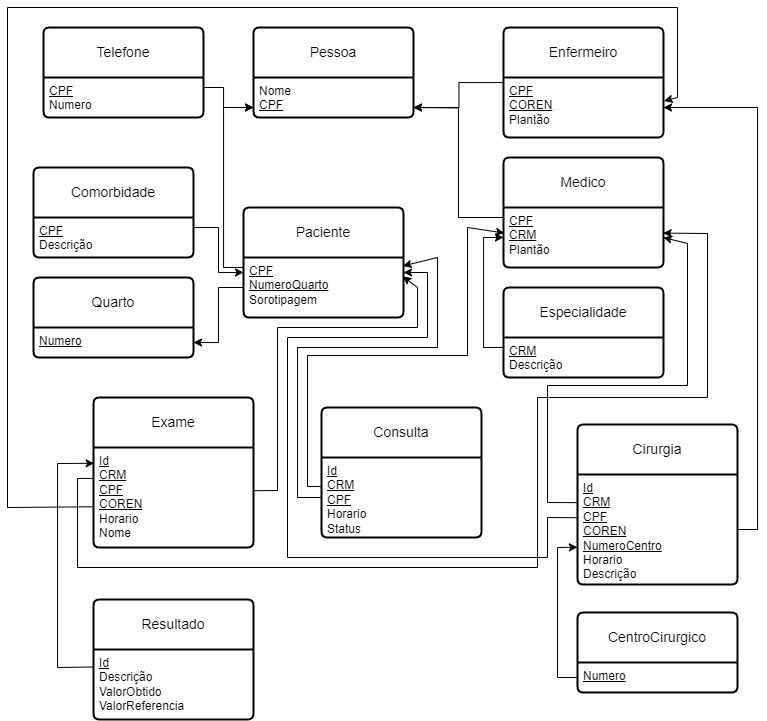

The diagram above was exported from draw.io. Its source (the exported page's mxGraphModel, read from the mxfile embedded in the PNG):
<mxGraphModel dx="1969" dy="882" grid="1" gridSize="10" guides="1" tooltips="1" connect="1" arrows="1" fold="1" page="1" pageScale="1" pageWidth="827" pageHeight="1169" math="0" shadow="0">
  <root>
    <mxCell id="0" />
    <mxCell id="1" parent="0" />
    <mxCell id="9bwa7Tcw073TKH0LqOVk-1" value="Pessoa" style="swimlane;childLayout=stackLayout;horizontal=1;startSize=50;horizontalStack=0;rounded=1;fontSize=14;fontStyle=0;strokeWidth=2;resizeParent=0;resizeLast=1;shadow=0;dashed=0;align=center;arcSize=4;whiteSpace=wrap;html=1;" vertex="1" parent="1">
      <mxGeometry x="266" y="30" width="160" height="90" as="geometry" />
    </mxCell>
    <mxCell id="9bwa7Tcw073TKH0LqOVk-2" value="Nome&lt;br&gt;&lt;u&gt;CPF&lt;/u&gt;" style="align=left;strokeColor=none;fillColor=none;spacingLeft=4;fontSize=12;verticalAlign=top;resizable=0;rotatable=0;part=1;html=1;" vertex="1" parent="9bwa7Tcw073TKH0LqOVk-1">
      <mxGeometry y="50" width="160" height="40" as="geometry" />
    </mxCell>
    <mxCell id="9bwa7Tcw073TKH0LqOVk-7" value="Telefone" style="swimlane;childLayout=stackLayout;horizontal=1;startSize=50;horizontalStack=0;rounded=1;fontSize=14;fontStyle=0;strokeWidth=2;resizeParent=0;resizeLast=1;shadow=0;dashed=0;align=center;arcSize=4;whiteSpace=wrap;html=1;" vertex="1" parent="1">
      <mxGeometry x="56" y="30" width="160" height="90" as="geometry" />
    </mxCell>
    <mxCell id="9bwa7Tcw073TKH0LqOVk-8" value="&lt;u&gt;CPF&lt;/u&gt;&lt;br&gt;Numero" style="align=left;strokeColor=none;fillColor=none;spacingLeft=4;fontSize=12;verticalAlign=top;resizable=0;rotatable=0;part=1;html=1;" vertex="1" parent="9bwa7Tcw073TKH0LqOVk-7">
      <mxGeometry y="50" width="160" height="40" as="geometry" />
    </mxCell>
    <mxCell id="9bwa7Tcw073TKH0LqOVk-9" value="" style="edgeStyle=orthogonalEdgeStyle;rounded=0;orthogonalLoop=1;jettySize=auto;html=1;exitX=1;exitY=0.25;exitDx=0;exitDy=0;entryX=0;entryY=0.75;entryDx=0;entryDy=0;" edge="1" parent="1" source="9bwa7Tcw073TKH0LqOVk-8" target="9bwa7Tcw073TKH0LqOVk-2">
      <mxGeometry relative="1" as="geometry">
        <Array as="points">
          <mxPoint x="236" y="90" />
          <mxPoint x="236" y="110" />
        </Array>
      </mxGeometry>
    </mxCell>
    <mxCell id="9bwa7Tcw073TKH0LqOVk-14" value="" style="edgeStyle=orthogonalEdgeStyle;rounded=0;orthogonalLoop=1;jettySize=auto;html=1;entryX=0;entryY=0.75;entryDx=0;entryDy=0;exitX=0;exitY=0.25;exitDx=0;exitDy=0;" edge="1" parent="1" source="9bwa7Tcw073TKH0LqOVk-11" target="9bwa7Tcw073TKH0LqOVk-2">
      <mxGeometry relative="1" as="geometry">
        <Array as="points">
          <mxPoint x="236" y="270" />
          <mxPoint x="236" y="110" />
        </Array>
      </mxGeometry>
    </mxCell>
    <mxCell id="9bwa7Tcw073TKH0LqOVk-10" value="Paciente" style="swimlane;childLayout=stackLayout;horizontal=1;startSize=50;horizontalStack=0;rounded=1;fontSize=14;fontStyle=0;strokeWidth=2;resizeParent=0;resizeLast=1;shadow=0;dashed=0;align=center;arcSize=4;whiteSpace=wrap;html=1;" vertex="1" parent="1">
      <mxGeometry x="256" y="210" width="160" height="110" as="geometry" />
    </mxCell>
    <mxCell id="9bwa7Tcw073TKH0LqOVk-11" value="&lt;u&gt;CPF&lt;br&gt;NumeroQuarto&lt;br&gt;&lt;/u&gt;Sorotipagem" style="align=left;strokeColor=none;fillColor=none;spacingLeft=4;fontSize=12;verticalAlign=top;resizable=0;rotatable=0;part=1;html=1;" vertex="1" parent="9bwa7Tcw073TKH0LqOVk-10">
      <mxGeometry y="50" width="160" height="60" as="geometry" />
    </mxCell>
    <mxCell id="9bwa7Tcw073TKH0LqOVk-19" value="" style="edgeStyle=orthogonalEdgeStyle;rounded=0;orthogonalLoop=1;jettySize=auto;html=1;exitX=1;exitY=0.25;exitDx=0;exitDy=0;entryX=0;entryY=0.25;entryDx=0;entryDy=0;" edge="1" parent="1" source="9bwa7Tcw073TKH0LqOVk-16" target="9bwa7Tcw073TKH0LqOVk-11">
      <mxGeometry relative="1" as="geometry">
        <mxPoint x="236" y="270" as="targetPoint" />
      </mxGeometry>
    </mxCell>
    <mxCell id="9bwa7Tcw073TKH0LqOVk-15" value="Comorbidade" style="swimlane;childLayout=stackLayout;horizontal=1;startSize=50;horizontalStack=0;rounded=1;fontSize=14;fontStyle=0;strokeWidth=2;resizeParent=0;resizeLast=1;shadow=0;dashed=0;align=center;arcSize=4;whiteSpace=wrap;html=1;" vertex="1" parent="1">
      <mxGeometry x="46" y="170" width="160" height="90" as="geometry" />
    </mxCell>
    <mxCell id="9bwa7Tcw073TKH0LqOVk-16" value="&lt;u&gt;CPF&lt;/u&gt;&lt;br&gt;Descrição&lt;br&gt;" style="align=left;strokeColor=none;fillColor=none;spacingLeft=4;fontSize=12;verticalAlign=top;resizable=0;rotatable=0;part=1;html=1;" vertex="1" parent="9bwa7Tcw073TKH0LqOVk-15">
      <mxGeometry y="50" width="160" height="40" as="geometry" />
    </mxCell>
    <mxCell id="9bwa7Tcw073TKH0LqOVk-20" value="Quarto" style="swimlane;childLayout=stackLayout;horizontal=1;startSize=50;horizontalStack=0;rounded=1;fontSize=14;fontStyle=0;strokeWidth=2;resizeParent=0;resizeLast=1;shadow=0;dashed=0;align=center;arcSize=4;whiteSpace=wrap;html=1;" vertex="1" parent="1">
      <mxGeometry x="46" y="280" width="160" height="80" as="geometry" />
    </mxCell>
    <mxCell id="9bwa7Tcw073TKH0LqOVk-21" value="&lt;u&gt;Numero&lt;br&gt;&lt;/u&gt;" style="align=left;strokeColor=none;fillColor=none;spacingLeft=4;fontSize=12;verticalAlign=top;resizable=0;rotatable=0;part=1;html=1;" vertex="1" parent="9bwa7Tcw073TKH0LqOVk-20">
      <mxGeometry y="50" width="160" height="30" as="geometry" />
    </mxCell>
    <mxCell id="9bwa7Tcw073TKH0LqOVk-34" value="" style="edgeStyle=orthogonalEdgeStyle;rounded=0;orthogonalLoop=1;jettySize=auto;html=1;" edge="1" parent="1" source="9bwa7Tcw073TKH0LqOVk-29">
      <mxGeometry relative="1" as="geometry">
        <mxPoint x="426" y="110" as="targetPoint" />
      </mxGeometry>
    </mxCell>
    <mxCell id="9bwa7Tcw073TKH0LqOVk-29" value="Enfermeiro" style="swimlane;childLayout=stackLayout;horizontal=1;startSize=50;horizontalStack=0;rounded=1;fontSize=14;fontStyle=0;strokeWidth=2;resizeParent=0;resizeLast=1;shadow=0;dashed=0;align=center;arcSize=4;whiteSpace=wrap;html=1;" vertex="1" parent="1">
      <mxGeometry x="516" y="30" width="160" height="110" as="geometry" />
    </mxCell>
    <mxCell id="9bwa7Tcw073TKH0LqOVk-30" value="&lt;u&gt;CPF&lt;/u&gt;&lt;br&gt;&lt;u&gt;COREN&lt;/u&gt;&lt;br&gt;Plantão" style="align=left;strokeColor=none;fillColor=none;spacingLeft=4;fontSize=12;verticalAlign=top;resizable=0;rotatable=0;part=1;html=1;" vertex="1" parent="9bwa7Tcw073TKH0LqOVk-29">
      <mxGeometry y="50" width="160" height="60" as="geometry" />
    </mxCell>
    <mxCell id="9bwa7Tcw073TKH0LqOVk-32" value="Medico" style="swimlane;childLayout=stackLayout;horizontal=1;startSize=50;horizontalStack=0;rounded=1;fontSize=14;fontStyle=0;strokeWidth=2;resizeParent=0;resizeLast=1;shadow=0;dashed=0;align=center;arcSize=4;whiteSpace=wrap;html=1;" vertex="1" parent="1">
      <mxGeometry x="516" y="160" width="160" height="110" as="geometry" />
    </mxCell>
    <mxCell id="9bwa7Tcw073TKH0LqOVk-33" value="&lt;u&gt;CPF&lt;br&gt;CRM&lt;br&gt;&lt;/u&gt;Plantão&lt;u&gt;&lt;br&gt;&lt;/u&gt;" style="align=left;strokeColor=none;fillColor=none;spacingLeft=4;fontSize=12;verticalAlign=top;resizable=0;rotatable=0;part=1;html=1;" vertex="1" parent="9bwa7Tcw073TKH0LqOVk-32">
      <mxGeometry y="50" width="160" height="60" as="geometry" />
    </mxCell>
    <mxCell id="9bwa7Tcw073TKH0LqOVk-35" value="" style="edgeStyle=orthogonalEdgeStyle;rounded=0;orthogonalLoop=1;jettySize=auto;html=1;entryX=1;entryY=0.75;entryDx=0;entryDy=0;" edge="1" parent="1" source="9bwa7Tcw073TKH0LqOVk-33" target="9bwa7Tcw073TKH0LqOVk-2">
      <mxGeometry relative="1" as="geometry">
        <Array as="points">
          <mxPoint x="471" y="220" />
          <mxPoint x="471" y="110" />
        </Array>
      </mxGeometry>
    </mxCell>
    <mxCell id="9bwa7Tcw073TKH0LqOVk-43" value="" style="edgeStyle=orthogonalEdgeStyle;rounded=0;orthogonalLoop=1;jettySize=auto;html=1;exitX=0;exitY=0.25;exitDx=0;exitDy=0;entryX=0;entryY=0.5;entryDx=0;entryDy=0;" edge="1" parent="1" source="9bwa7Tcw073TKH0LqOVk-37" target="9bwa7Tcw073TKH0LqOVk-33">
      <mxGeometry relative="1" as="geometry" />
    </mxCell>
    <mxCell id="9bwa7Tcw073TKH0LqOVk-36" value="Especialidade" style="swimlane;childLayout=stackLayout;horizontal=1;startSize=50;horizontalStack=0;rounded=1;fontSize=14;fontStyle=0;strokeWidth=2;resizeParent=0;resizeLast=1;shadow=0;dashed=0;align=center;arcSize=4;whiteSpace=wrap;html=1;" vertex="1" parent="1">
      <mxGeometry x="516" y="290" width="160" height="90" as="geometry" />
    </mxCell>
    <mxCell id="9bwa7Tcw073TKH0LqOVk-37" value="&lt;u&gt;CRM&lt;/u&gt;&lt;br&gt;Descrição" style="align=left;strokeColor=none;fillColor=none;spacingLeft=4;fontSize=12;verticalAlign=top;resizable=0;rotatable=0;part=1;html=1;" vertex="1" parent="9bwa7Tcw073TKH0LqOVk-36">
      <mxGeometry y="50" width="160" height="40" as="geometry" />
    </mxCell>
    <mxCell id="9bwa7Tcw073TKH0LqOVk-40" value="CentroCirurgico" style="swimlane;childLayout=stackLayout;horizontal=1;startSize=50;horizontalStack=0;rounded=1;fontSize=14;fontStyle=0;strokeWidth=2;resizeParent=0;resizeLast=1;shadow=0;dashed=0;align=center;arcSize=4;whiteSpace=wrap;html=1;" vertex="1" parent="1">
      <mxGeometry x="590" y="615" width="160" height="80" as="geometry" />
    </mxCell>
    <mxCell id="9bwa7Tcw073TKH0LqOVk-41" value="&lt;u&gt;Numero&lt;/u&gt;" style="align=left;strokeColor=none;fillColor=none;spacingLeft=4;fontSize=12;verticalAlign=top;resizable=0;rotatable=0;part=1;html=1;" vertex="1" parent="9bwa7Tcw073TKH0LqOVk-40">
      <mxGeometry y="50" width="160" height="30" as="geometry" />
    </mxCell>
    <mxCell id="9bwa7Tcw073TKH0LqOVk-44" value="Exame" style="swimlane;childLayout=stackLayout;horizontal=1;startSize=50;horizontalStack=0;rounded=1;fontSize=14;fontStyle=0;strokeWidth=2;resizeParent=0;resizeLast=1;shadow=0;dashed=0;align=center;arcSize=4;whiteSpace=wrap;html=1;" vertex="1" parent="1">
      <mxGeometry x="106" y="400" width="160" height="150" as="geometry" />
    </mxCell>
    <mxCell id="9bwa7Tcw073TKH0LqOVk-45" value="&lt;u&gt;Id&lt;br&gt;CRM&lt;br&gt;CPF&lt;br&gt;COREN&lt;/u&gt;&lt;br&gt;Horario&lt;br&gt;Nome" style="align=left;strokeColor=none;fillColor=none;spacingLeft=4;fontSize=12;verticalAlign=top;resizable=0;rotatable=0;part=1;html=1;" vertex="1" parent="9bwa7Tcw073TKH0LqOVk-44">
      <mxGeometry y="50" width="160" height="100" as="geometry" />
    </mxCell>
    <mxCell id="9bwa7Tcw073TKH0LqOVk-46" value="Cirurgia" style="swimlane;childLayout=stackLayout;horizontal=1;startSize=50;horizontalStack=0;rounded=1;fontSize=14;fontStyle=0;strokeWidth=2;resizeParent=0;resizeLast=1;shadow=0;dashed=0;align=center;arcSize=4;whiteSpace=wrap;html=1;" vertex="1" parent="1">
      <mxGeometry x="590" y="427" width="160" height="160" as="geometry">
        <mxRectangle x="590" y="427" width="90" height="50" as="alternateBounds" />
      </mxGeometry>
    </mxCell>
    <mxCell id="9bwa7Tcw073TKH0LqOVk-47" value="&lt;u&gt;Id&lt;/u&gt;&lt;u style=&quot;border-color: var(--border-color);&quot;&gt;&lt;br style=&quot;border-color: var(--border-color);&quot;&gt;CRM&lt;br&gt;CPF&lt;br style=&quot;border-color: var(--border-color);&quot;&gt;COREN&lt;br&gt;&lt;/u&gt;&lt;u style=&quot;border-color: var(--border-color);&quot;&gt;NumeroCentro&lt;/u&gt;&lt;br&gt;Horario&lt;br&gt;Descrição" style="align=left;strokeColor=none;fillColor=none;spacingLeft=4;fontSize=12;verticalAlign=top;resizable=0;rotatable=0;part=1;html=1;" vertex="1" parent="9bwa7Tcw073TKH0LqOVk-46">
      <mxGeometry y="50" width="160" height="110" as="geometry" />
    </mxCell>
    <mxCell id="9bwa7Tcw073TKH0LqOVk-48" value="Consulta" style="swimlane;childLayout=stackLayout;horizontal=1;startSize=50;horizontalStack=0;rounded=1;fontSize=14;fontStyle=0;strokeWidth=2;resizeParent=0;resizeLast=1;shadow=0;dashed=0;align=center;arcSize=4;whiteSpace=wrap;html=1;" vertex="1" parent="1">
      <mxGeometry x="334" y="410" width="160" height="130" as="geometry" />
    </mxCell>
    <mxCell id="9bwa7Tcw073TKH0LqOVk-49" value="&lt;u&gt;Id&lt;/u&gt;&lt;u style=&quot;border-color: var(--border-color);&quot;&gt;&lt;br style=&quot;border-color: var(--border-color);&quot;&gt;CRM&lt;br style=&quot;border-color: var(--border-color);&quot;&gt;CPF&lt;/u&gt;&lt;br&gt;Horario&lt;br&gt;Status" style="align=left;strokeColor=none;fillColor=none;spacingLeft=4;fontSize=12;verticalAlign=top;resizable=0;rotatable=0;part=1;html=1;" vertex="1" parent="9bwa7Tcw073TKH0LqOVk-48">
      <mxGeometry y="50" width="160" height="80" as="geometry" />
    </mxCell>
    <mxCell id="9bwa7Tcw073TKH0LqOVk-51" value="Resultado" style="swimlane;childLayout=stackLayout;horizontal=1;startSize=50;horizontalStack=0;rounded=1;fontSize=14;fontStyle=0;strokeWidth=2;resizeParent=0;resizeLast=1;shadow=0;dashed=0;align=center;arcSize=4;whiteSpace=wrap;html=1;" vertex="1" parent="1">
      <mxGeometry x="106" y="602" width="160" height="120" as="geometry" />
    </mxCell>
    <mxCell id="9bwa7Tcw073TKH0LqOVk-52" value="&lt;u&gt;Id&lt;/u&gt;&lt;br&gt;Descrição&lt;br&gt;ValorObtido&lt;br&gt;ValorReferencia" style="align=left;strokeColor=none;fillColor=none;spacingLeft=4;fontSize=12;verticalAlign=top;resizable=0;rotatable=0;part=1;html=1;" vertex="1" parent="9bwa7Tcw073TKH0LqOVk-51">
      <mxGeometry y="50" width="160" height="70" as="geometry" />
    </mxCell>
    <mxCell id="9bwa7Tcw073TKH0LqOVk-56" value="" style="edgeStyle=orthogonalEdgeStyle;rounded=0;orthogonalLoop=1;jettySize=auto;html=1;entryX=1;entryY=0.5;entryDx=0;entryDy=0;" edge="1" parent="1" source="9bwa7Tcw073TKH0LqOVk-11" target="9bwa7Tcw073TKH0LqOVk-21">
      <mxGeometry relative="1" as="geometry" />
    </mxCell>
    <mxCell id="9bwa7Tcw073TKH0LqOVk-63" value="" style="edgeStyle=orthogonalEdgeStyle;rounded=0;orthogonalLoop=1;jettySize=auto;html=1;entryX=1;entryY=0.5;entryDx=0;entryDy=0;exitX=1;exitY=0.5;exitDx=0;exitDy=0;" edge="1" parent="1" source="9bwa7Tcw073TKH0LqOVk-47" target="9bwa7Tcw073TKH0LqOVk-30">
      <mxGeometry relative="1" as="geometry" />
    </mxCell>
    <mxCell id="9bwa7Tcw073TKH0LqOVk-81" value="" style="endArrow=classic;html=1;rounded=0;exitX=0;exitY=0.5;exitDx=0;exitDy=0;entryX=-0.001;entryY=0.661;entryDx=0;entryDy=0;entryPerimeter=0;" edge="1" parent="1" source="9bwa7Tcw073TKH0LqOVk-41" target="9bwa7Tcw073TKH0LqOVk-47">
      <mxGeometry width="50" height="50" relative="1" as="geometry">
        <mxPoint x="450" y="490" as="sourcePoint" />
        <mxPoint x="520" y="510" as="targetPoint" />
        <Array as="points">
          <mxPoint x="570" y="680" />
          <mxPoint x="570" y="550" />
        </Array>
      </mxGeometry>
    </mxCell>
    <mxCell id="9bwa7Tcw073TKH0LqOVk-83" value="" style="endArrow=classic;html=1;rounded=0;entryX=0.005;entryY=0.426;entryDx=0;entryDy=0;exitX=0.002;exitY=0.363;exitDx=0;exitDy=0;exitPerimeter=0;entryPerimeter=0;" edge="1" parent="1" source="9bwa7Tcw073TKH0LqOVk-49" target="9bwa7Tcw073TKH0LqOVk-33">
      <mxGeometry width="50" height="50" relative="1" as="geometry">
        <mxPoint x="450" y="380" as="sourcePoint" />
        <mxPoint x="500" y="330" as="targetPoint" />
        <Array as="points">
          <mxPoint x="320" y="489" />
          <mxPoint x="320" y="358" />
          <mxPoint x="480" y="358" />
          <mxPoint x="480" y="230" />
        </Array>
      </mxGeometry>
    </mxCell>
    <mxCell id="9bwa7Tcw073TKH0LqOVk-84" value="" style="endArrow=classic;html=1;rounded=0;entryX=0.997;entryY=0.141;entryDx=0;entryDy=0;exitX=0;exitY=0.5;exitDx=0;exitDy=0;entryPerimeter=0;" edge="1" parent="1" source="9bwa7Tcw073TKH0LqOVk-49" target="9bwa7Tcw073TKH0LqOVk-11">
      <mxGeometry width="50" height="50" relative="1" as="geometry">
        <mxPoint x="466" y="600" as="sourcePoint" />
        <mxPoint x="516" y="550" as="targetPoint" />
        <Array as="points">
          <mxPoint x="310" y="500" />
          <mxPoint x="310" y="350" />
          <mxPoint x="450" y="350" />
          <mxPoint x="450" y="260" />
        </Array>
      </mxGeometry>
    </mxCell>
    <mxCell id="9bwa7Tcw073TKH0LqOVk-85" value="" style="endArrow=classic;html=1;rounded=0;entryX=1;entryY=0.5;entryDx=0;entryDy=0;exitX=-0.006;exitY=0.256;exitDx=0;exitDy=0;exitPerimeter=0;" edge="1" parent="1" source="9bwa7Tcw073TKH0LqOVk-47" target="9bwa7Tcw073TKH0LqOVk-33">
      <mxGeometry width="50" height="50" relative="1" as="geometry">
        <mxPoint x="590" y="485.5" as="sourcePoint" />
        <mxPoint x="676" y="348" as="targetPoint" />
        <Array as="points">
          <mxPoint x="560" y="505" />
          <mxPoint x="560" y="388" />
          <mxPoint x="700" y="388" />
          <mxPoint x="700" y="246" />
        </Array>
      </mxGeometry>
    </mxCell>
    <mxCell id="9bwa7Tcw073TKH0LqOVk-87" value="" style="endArrow=classic;html=1;rounded=0;entryX=1;entryY=0.25;entryDx=0;entryDy=0;exitX=0.006;exitY=0.393;exitDx=0;exitDy=0;exitPerimeter=0;" edge="1" parent="1" source="9bwa7Tcw073TKH0LqOVk-47" target="9bwa7Tcw073TKH0LqOVk-11">
      <mxGeometry width="50" height="50" relative="1" as="geometry">
        <mxPoint x="560" y="510" as="sourcePoint" />
        <mxPoint x="350" y="360" as="targetPoint" />
        <Array as="points">
          <mxPoint x="560" y="520" />
          <mxPoint x="560" y="560" />
          <mxPoint x="300" y="560" />
          <mxPoint x="300" y="340" />
          <mxPoint x="440" y="340" />
          <mxPoint x="440" y="275" />
        </Array>
      </mxGeometry>
    </mxCell>
    <mxCell id="9bwa7Tcw073TKH0LqOVk-88" value="" style="endArrow=classic;html=1;rounded=0;exitX=0.998;exitY=0.432;exitDx=0;exitDy=0;exitPerimeter=0;entryX=0.996;entryY=0.315;entryDx=0;entryDy=0;entryPerimeter=0;" edge="1" parent="1" source="9bwa7Tcw073TKH0LqOVk-45" target="9bwa7Tcw073TKH0LqOVk-11">
      <mxGeometry width="50" height="50" relative="1" as="geometry">
        <mxPoint x="330" y="430" as="sourcePoint" />
        <mxPoint x="380" y="380" as="targetPoint" />
        <Array as="points">
          <mxPoint x="290" y="493" />
          <mxPoint x="290" y="330" />
          <mxPoint x="430" y="330" />
          <mxPoint x="430" y="290" />
        </Array>
      </mxGeometry>
    </mxCell>
    <mxCell id="9bwa7Tcw073TKH0LqOVk-89" value="" style="endArrow=classic;html=1;rounded=0;exitX=0;exitY=0.25;exitDx=0;exitDy=0;entryX=0.004;entryY=0.158;entryDx=0;entryDy=0;entryPerimeter=0;" edge="1" parent="1" source="9bwa7Tcw073TKH0LqOVk-52" target="9bwa7Tcw073TKH0LqOVk-45">
      <mxGeometry width="50" height="50" relative="1" as="geometry">
        <mxPoint x="30" y="635" as="sourcePoint" />
        <mxPoint x="80" y="585" as="targetPoint" />
        <Array as="points">
          <mxPoint x="70" y="670" />
          <mxPoint x="70" y="466" />
        </Array>
      </mxGeometry>
    </mxCell>
    <mxCell id="9bwa7Tcw073TKH0LqOVk-90" value="" style="endArrow=classic;html=1;rounded=0;exitX=0;exitY=0.309;exitDx=0;exitDy=0;exitPerimeter=0;entryX=0.998;entryY=0.427;entryDx=0;entryDy=0;entryPerimeter=0;" edge="1" parent="1" source="9bwa7Tcw073TKH0LqOVk-45" target="9bwa7Tcw073TKH0LqOVk-33">
      <mxGeometry width="50" height="50" relative="1" as="geometry">
        <mxPoint x="300" y="630" as="sourcePoint" />
        <mxPoint x="450" y="580" as="targetPoint" />
        <Array as="points">
          <mxPoint x="90" y="481" />
          <mxPoint x="90" y="570" />
          <mxPoint x="550" y="570" />
          <mxPoint x="550" y="400" />
          <mxPoint x="720" y="400" />
          <mxPoint x="720" y="236" />
        </Array>
      </mxGeometry>
    </mxCell>
    <mxCell id="9bwa7Tcw073TKH0LqOVk-91" value="" style="endArrow=classic;html=1;rounded=0;exitX=-0.006;exitY=0.593;exitDx=0;exitDy=0;exitPerimeter=0;entryX=1.004;entryY=0.392;entryDx=0;entryDy=0;entryPerimeter=0;" edge="1" parent="1" source="9bwa7Tcw073TKH0LqOVk-45" target="9bwa7Tcw073TKH0LqOVk-30">
      <mxGeometry width="50" height="50" relative="1" as="geometry">
        <mxPoint x="460" y="470" as="sourcePoint" />
        <mxPoint x="490" y="630" as="targetPoint" />
        <Array as="points">
          <mxPoint x="20" y="510" />
          <mxPoint x="20" y="10" />
          <mxPoint x="690" y="10" />
          <mxPoint x="690" y="100" />
        </Array>
      </mxGeometry>
    </mxCell>
  </root>
</mxGraphModel>